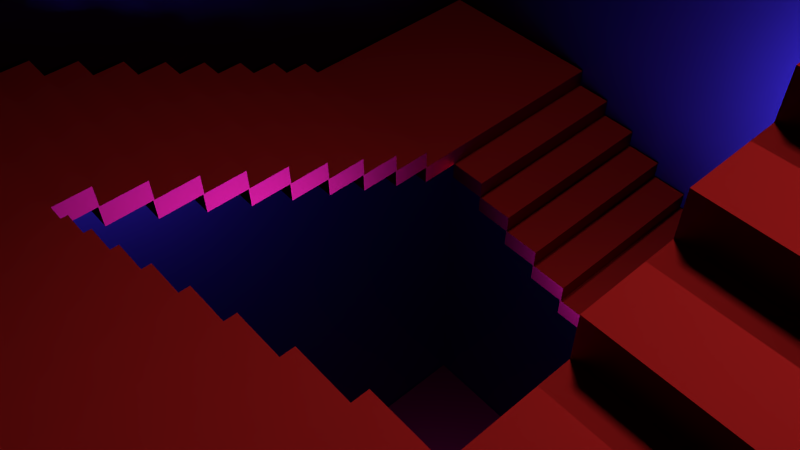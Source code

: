 # Source: stairs.blend  (saved by Blender 2.76.0; exported with 4.5.12 LTS)
import bpy
from mathutils import Matrix  # noqa: F401  (used for matrix-valued properties, if any)

bpy.ops.wm.read_factory_settings(use_empty=True)
scene = bpy.context.scene
scene.name = 'Scene'

# ---- collections
col_collection_1 = bpy.data.collections.new('Collection 1'); scene.collection.children.link(col_collection_1)

# ---- materials (node trees are filled in below, after node groups)
mat_material_002 = bpy.data.materials.new('Material.002')
mat_material_002.alpha_threshold = 0.0
mat_material_002.roughness = 0.5
mat_material_001 = bpy.data.materials.new('Material.001')
mat_material_001.alpha_threshold = 0.0
mat_material_001.roughness = 0.5

# ---- material node trees
mat_material_002.use_nodes = True; mat_material_002.node_tree.nodes.clear()
_N = mat_material_002.node_tree.nodes; _L = mat_material_002.node_tree.links
n0 = _N.new('ShaderNodeOutputMaterial'); n0.name = 'Material Output'; n0.location = (300, 300)
n1 = _N.new('ShaderNodeBsdfAnisotropic'); n1.name = 'Glossy BSDF'; n1.location = (10, 300)
n1.distribution = 'GGX'
n1.inputs[0].default_value = (0.03106, 0.03106, 0.03106, 1.0)
n1.inputs[1].default_value = 0.4472
_L.new(n1.outputs[0], n0.inputs[0])
n0.is_active_output = True
mat_material_001.use_nodes = True; mat_material_001.node_tree.nodes.clear()
_N = mat_material_001.node_tree.nodes; _L = mat_material_001.node_tree.links
n0 = _N.new('ShaderNodeOutputMaterial'); n0.name = 'Material Output'; n0.location = (300, 300)
n1 = _N.new('ShaderNodeBsdfAnisotropic'); n1.name = 'Glossy BSDF'; n1.location = (10, 300)
n1.distribution = 'BECKMANN'
n1.inputs[0].default_value = (0.3844, 0.0122, 0.0122, 1.0)
n1.inputs[1].default_value = 0.5952
_L.new(n1.outputs[0], n0.inputs[0])
n0.is_active_output = True

# ---- world
world_world = bpy.data.worlds.new('World'); scene.world = world_world
world_world.use_nodes = True; world_world.node_tree.nodes.clear()
_N = world_world.node_tree.nodes; _L = world_world.node_tree.links
n0 = _N.new('ShaderNodeOutputWorld'); n0.name = 'World Output'; n0.location = (300, 300)
n1 = _N.new('ShaderNodeBackground'); n1.name = 'Background'; n1.location = (10, 300)
n1.inputs[0].default_value = (0.0007358, 0.0004401, 0.001031, 1.0)
_L.new(n1.outputs[0], n0.inputs[0])
n0.is_active_output = True
world_world.color = (0.05088, 0.05088, 0.05088)
world_world.use_sun_shadow = False
world_world.sun_shadow_jitter_overblur = 0.0
world_world.cycles.sampling_method = 'MANUAL'
world_world.cycles.sample_map_resolution = 256

# ---- cameras
cam_camera = bpy.data.cameras.new('Camera')
cam_camera.clip_end = 100.0
cam_camera.lens = 35.0
cam_camera.sensor_width = 32.0
cam_camera.sensor_height = 18.0
cam_camera.ortho_scale = 7.314
cam_camera.dof.focus_distance = 0.0

# ---- lights
light_spot_001 = bpy.data.lights.new('Spot.001', 'SPOT')
light_spot_001.transmission_factor = 0.0
light_spot_001.energy = 150.0
light_spot_001.shadow_buffer_clip_start = 0.5
light_spot_001.shadow_soft_size = 0.01
light_spot_001.shadow_maximum_resolution = 0.006
light_spot_001.use_absolute_resolution = True
light_spot_001.spot_blend = 0.6194
light_spot_001.cycles.use_multiple_importance_sampling = False
light_spot = bpy.data.lights.new('Spot', 'POINT')
light_spot.color = (0.05884, 0.03141, 1.0)
light_spot.transmission_factor = 0.0
light_spot.energy = 1000.0
light_spot.shadow_buffer_clip_start = 0.5
light_spot.shadow_soft_size = 0.5
light_spot.shadow_maximum_resolution = 0.006
light_spot.use_absolute_resolution = True
light_spot.cycles.use_multiple_importance_sampling = False
light_lamp = bpy.data.lights.new('Lamp', 'AREA')
light_lamp.transmission_factor = 0.0
light_lamp.cutoff_distance = 30.0
light_lamp.energy = 78.54
light_lamp.shadow_buffer_clip_start = 1.001
light_lamp.shadow_soft_size = 1.0
light_lamp.shadow_maximum_resolution = 0.006
light_lamp.use_absolute_resolution = True
light_lamp.size = 1.0
light_lamp.size_y = 1.0
light_lamp.cycles.use_multiple_importance_sampling = False

# ---- meshes
me_cube_001 = bpy.data.meshes.new('Cube.001')
me_cube_001.from_pydata([(-1.0, -1.0, -11.01), (-1.0, -1.0, 8.151), (-1.0, 1.0, -11.01), (-1.0, 1.0, 8.151), (1.0, -1.0, -11.01), (1.0, -1.0, 8.151), (1.0, 1.0, -11.01), (1.0, 1.0, 8.151)], [], [(1, 0, 2, 3), (3, 2, 6, 7), (7, 6, 4, 5), (5, 4, 0, 1), (0, 4, 6, 2), (5, 1, 3, 7)])
me_cube_001.materials.append(mat_material_002)
me_cube_001.use_remesh_preserve_volume = False
me_cube_001.use_remesh_preserve_attributes = False
me_cube_001.use_mirror_vertex_groups = False
me_cube_001.update()
me_stairs = bpy.data.meshes.new('Stairs')
me_stairs.from_pydata([(0.0, 20.5, 0.0), (0.0, 20.0, 10.0), (0.0, 20.5, 10.0), (0.0, 0.0, 0.0), (0.0, 0.0, 10.0), (0.0, 40.5, 10.0), (0.0, 40.0, 20.0), (0.0, 40.5, 20.0), (0.0, 20.0, 20.0), (0.0, 60.5, 20.0), (0.0, 60.0, 30.0), (0.0, 60.5, 30.0), (0.0, 40.0, 30.0), (0.0, 80.5, 30.0), (0.0, 80.0, 40.0), (0.0, 80.5, 40.0), (0.0, 60.0, 40.0), (0.0, 100.5, 40.0), (0.0, 100.0, 50.0), (0.0, 100.5, 50.0), (0.0, 80.0, 50.0), (0.0, 120.5, 50.0), (0.0, 120.0, 60.0), (0.0, 120.5, 60.0), (0.0, 100.0, 60.0), (0.0, 140.5, 60.0), (0.0, 140.0, 70.0), (0.0, 140.5, 70.0), (0.0, 120.0, 70.0), (0.0, 160.5, 70.0), (0.0, 160.0, 80.0), (0.0, 160.5, 80.0), (0.0, 140.0, 80.0), (0.0, 180.5, 80.0), (0.0, 180.0, 90.0), (0.0, 180.5, 90.0), (0.0, 160.0, 90.0), (0.0, 200.5, 90.0), (0.0, 200.0, 100.0), (0.0, 200.5, 100.0), (0.0, 180.0, 100.0), (100.0, 40.5, 10.0), (100.0, 20.5, 10.0), (100.0, 0.0, 10.0), (100.0, 20.0, 10.0), (100.0, 300.0, 110.0), (100.0, 200.5, 100.0), (100.0, 300.0, 100.0), (100.0, 200.0, 110.0), (100.0, 200.0, 100.0), (100.0, 200.5, 90.0), (100.0, 180.5, 90.0), (100.0, 180.0, 100.0), (100.0, 180.0, 90.0), (100.0, 180.5, 80.0), (100.0, 160.5, 80.0), (100.0, 160.0, 90.0), (100.0, 160.0, 80.0), (100.0, 160.5, 70.0), (100.0, 140.5, 70.0), (100.0, 140.0, 80.0), (100.0, 140.0, 70.0), (100.0, 140.5, 60.0), (100.0, 120.5, 60.0), (100.0, 120.0, 70.0), (100.0, 120.0, 60.0), (100.0, 120.5, 50.0), (100.0, 100.5, 50.0), (100.0, 100.0, 60.0), (100.0, 100.0, 50.0), (100.0, 100.5, 40.0), (100.0, 80.5, 40.0), (100.0, 80.0, 50.0), (100.0, 80.0, 40.0), (100.0, 80.5, 30.0), (100.0, 60.5, 30.0), (100.0, 60.0, 40.0), (100.0, 60.0, 30.0), (100.0, 60.5, 20.0), (100.0, 40.5, 20.0), (100.0, 40.0, 30.0), (100.0, 40.0, 20.0), (100.0, 20.0, 20.0), (100.0, 20.5, 0.0), (100.0, 0.0, 0.0), (-20.5, 200.0, 100.0), (2.22e-14, 300.0, 100.0), (-20.5, 300.0, 100.0), (2.22e-14, 300.0, 110.0), (0.0, 200.0, 110.0), (-20.0, 300.0, 110.0), (-20.0, 200.0, 110.0), (-200.5, 200.0, 200.0), (-300.0, 200.0, 210.0), (-300.0, 200.0, 200.0), (-200.0, 200.0, 210.0), (-200.0, 200.0, 200.0), (-200.5, 200.0, 190.0), (-180.5, 200.0, 190.0), (-180.0, 200.0, 200.0), (-180.0, 200.0, 190.0), (-180.5, 200.0, 180.0), (-160.5, 200.0, 180.0), (-160.0, 200.0, 190.0), (-160.0, 200.0, 180.0), (-160.5, 200.0, 170.0), (-140.5, 200.0, 170.0), (-140.0, 200.0, 180.0), (-140.0, 200.0, 170.0), (-140.5, 200.0, 160.0), (-120.5, 200.0, 160.0), (-120.0, 200.0, 170.0), (-120.0, 200.0, 160.0), (-120.5, 200.0, 150.0), (-100.5, 200.0, 150.0), (-100.0, 200.0, 160.0), (-100.0, 200.0, 150.0), (-100.5, 200.0, 140.0), (-80.5, 200.0, 140.0), (-80.0, 200.0, 150.0), (-80.0, 200.0, 140.0), (-80.5, 200.0, 130.0), (-60.5, 200.0, 130.0), (-60.0, 200.0, 140.0), (-60.0, 200.0, 130.0), (-60.5, 200.0, 120.0), (-40.5, 200.0, 120.0), (-40.0, 200.0, 130.0), (-40.0, 200.0, 120.0), (-40.5, 200.0, 110.0), (-20.5, 200.0, 110.0), (-20.0, 200.0, 120.0), (-20.5, 300.0, 110.0), (-40.5, 300.0, 110.0), (-200.5, 300.0, 200.0), (-200.0, 300.0, 210.0), (-200.0, 300.0, 200.0), (-300.0, 300.0, 210.0), (-300.0, 300.0, 200.0), (-180.5, 300.0, 190.0), (-180.0, 300.0, 200.0), (-180.0, 300.0, 190.0), (-200.5, 300.0, 190.0), (-160.5, 300.0, 180.0), (-160.0, 300.0, 190.0), (-160.0, 300.0, 180.0), (-180.5, 300.0, 180.0), (-140.5, 300.0, 170.0), (-140.0, 300.0, 180.0), (-140.0, 300.0, 170.0), (-160.5, 300.0, 170.0), (-120.5, 300.0, 160.0), (-120.0, 300.0, 170.0), (-120.0, 300.0, 160.0), (-140.5, 300.0, 160.0), (-100.5, 300.0, 150.0), (-100.0, 300.0, 160.0), (-100.0, 300.0, 150.0), (-120.5, 300.0, 150.0), (-80.5, 300.0, 140.0), (-80.0, 300.0, 150.0), (-80.0, 300.0, 140.0), (-100.5, 300.0, 140.0), (-60.5, 300.0, 130.0), (-60.0, 300.0, 140.0), (-60.0, 300.0, 130.0), (-80.5, 300.0, 130.0), (-40.5, 300.0, 120.0), (-40.0, 300.0, 130.0), (-40.0, 300.0, 120.0), (-60.5, 300.0, 120.0), (-20.0, 300.0, 120.0), (-200.0, 0.0, 310.0), (-200.0, -0.5, 300.0), (-200.0, 0.0, 300.0), (-200.0, -100.0, 310.0), (-200.0, -100.0, 300.0), (-200.0, 20.0, 300.0), (-200.0, 19.5, 290.0), (-200.0, 20.0, 290.0), (-200.0, -0.5, 290.0), (-200.0, 40.0, 290.0), (-200.0, 39.5, 280.0), (-200.0, 40.0, 280.0), (-200.0, 19.5, 280.0), (-200.0, 60.0, 280.0), (-200.0, 59.5, 270.0), (-200.0, 60.0, 270.0), (-200.0, 39.5, 270.0), (-200.0, 80.0, 270.0), (-200.0, 79.5, 260.0), (-200.0, 80.0, 260.0), (-200.0, 59.5, 260.0), (-200.0, 100.0, 260.0), (-200.0, 99.5, 250.0), (-200.0, 100.0, 250.0), (-200.0, 79.5, 250.0), (-200.0, 120.0, 250.0), (-200.0, 119.5, 240.0), (-200.0, 120.0, 240.0), (-200.0, 99.5, 240.0), (-200.0, 140.0, 240.0), (-200.0, 139.5, 230.0), (-200.0, 140.0, 230.0), (-200.0, 119.5, 230.0), (-200.0, 160.0, 230.0), (-200.0, 159.5, 220.0), (-200.0, 160.0, 220.0), (-200.0, 139.5, 220.0), (-200.0, 180.0, 220.0), (-200.0, 179.5, 210.0), (-200.0, 180.0, 210.0), (-200.0, 159.5, 210.0), (-200.0, 179.5, 200.0), (-300.0, 159.5, 210.0), (-300.0, 179.5, 210.0), (-300.0, 180.0, 210.0), (-300.0, 179.5, 200.0), (-300.0, 180.0, 220.0), (-300.0, 160.0, 220.0), (-300.0, 159.5, 220.0), (-300.0, 160.0, 230.0), (-300.0, 140.0, 230.0), (-300.0, 139.5, 220.0), (-300.0, 139.5, 230.0), (-300.0, 140.0, 240.0), (-300.0, 120.0, 240.0), (-300.0, 119.5, 230.0), (-300.0, 119.5, 240.0), (-300.0, 120.0, 250.0), (-300.0, 100.0, 250.0), (-300.0, 99.5, 240.0), (-300.0, 99.5, 250.0), (-300.0, 100.0, 260.0), (-300.0, 80.0, 260.0), (-300.0, 79.5, 250.0), (-300.0, 79.5, 260.0), (-300.0, 80.0, 270.0), (-300.0, 60.0, 270.0), (-300.0, 59.5, 260.0), (-300.0, 59.5, 270.0), (-300.0, 60.0, 280.0), (-300.0, 40.0, 280.0), (-300.0, 39.5, 270.0), (-300.0, 39.5, 280.0), (-300.0, 40.0, 290.0), (-300.0, 20.0, 290.0), (-300.0, 19.5, 280.0), (-300.0, 19.5, 290.0), (-300.0, 20.0, 300.0), (-300.0, 1.225e-14, 300.0), (-300.0, -0.5, 290.0), (-300.0, -0.5, 300.0), (-300.0, 1.225e-14, 310.0), (-300.0, -100.0, 310.0), (-300.0, -100.0, 300.0), (0.5, -4.452e-14, 400.0), (100.0, -6.661e-14, 410.0), (100.0, -6.661e-14, 400.0), (0.0, -4.441e-14, 410.0), (0.0, -4.441e-14, 400.0), (0.5, -4.452e-14, 390.0), (-19.5, -4.008e-14, 390.0), (-20.0, -3.997e-14, 400.0), (-20.0, -3.997e-14, 390.0), (-19.5, -4.008e-14, 380.0), (-39.5, -3.564e-14, 380.0), (-40.0, -3.553e-14, 390.0), (-40.0, -3.553e-14, 380.0), (-39.5, -3.564e-14, 370.0), (-59.5, -3.12e-14, 370.0), (-60.0, -3.109e-14, 380.0), (-60.0, -3.109e-14, 370.0), (-59.5, -3.12e-14, 360.0), (-79.5, -2.676e-14, 360.0), (-80.0, -2.665e-14, 370.0), (-80.0, -2.665e-14, 360.0), (-79.5, -2.676e-14, 350.0), (-99.5, -2.232e-14, 350.0), (-100.0, -2.22e-14, 360.0), (-100.0, -2.22e-14, 350.0), (-99.5, -2.232e-14, 340.0), (-119.5, -1.787e-14, 340.0), (-120.0, -1.776e-14, 350.0), (-120.0, -1.776e-14, 340.0), (-119.5, -1.787e-14, 330.0), (-139.5, -1.343e-14, 330.0), (-140.0, -1.332e-14, 340.0), (-140.0, -1.332e-14, 330.0), (-139.5, -1.343e-14, 320.0), (-159.5, -8.993e-15, 320.0), (-160.0, -8.882e-15, 330.0), (-160.0, -8.882e-15, 320.0), (-159.5, -8.993e-15, 310.0), (-179.5, -4.552e-15, 310.0), (-180.0, -4.441e-15, 320.0), (-180.0, -4.441e-15, 310.0), (-179.5, -4.552e-15, 300.0), (-179.5, -100.0, 310.0), (-159.5, -100.0, 310.0), (-180.0, -100.0, 310.0), (0.5, -100.0, 400.0), (-2.22e-14, -100.0, 410.0), (-2.22e-14, -100.0, 400.0), (100.0, -100.0, 410.0), (100.0, -100.0, 400.0), (-19.5, -100.0, 390.0), (-20.0, -100.0, 400.0), (-20.0, -100.0, 390.0), (0.5, -100.0, 390.0), (-39.5, -100.0, 380.0), (-40.0, -100.0, 390.0), (-40.0, -100.0, 380.0), (-19.5, -100.0, 380.0), (-59.5, -100.0, 370.0), (-60.0, -100.0, 380.0), (-60.0, -100.0, 370.0), (-39.5, -100.0, 370.0), (-79.5, -100.0, 360.0), (-80.0, -100.0, 370.0), (-80.0, -100.0, 360.0), (-59.5, -100.0, 360.0), (-99.5, -100.0, 350.0), (-100.0, -100.0, 360.0), (-100.0, -100.0, 350.0), (-79.5, -100.0, 350.0), (-119.5, -100.0, 340.0), (-120.0, -100.0, 350.0), (-120.0, -100.0, 340.0), (-99.5, -100.0, 340.0), (-139.5, -100.0, 330.0), (-140.0, -100.0, 340.0), (-140.0, -100.0, 330.0), (-119.5, -100.0, 330.0), (-159.5, -100.0, 320.0), (-160.0, -100.0, 330.0), (-160.0, -100.0, 320.0), (-139.5, -100.0, 320.0), (-180.0, -100.0, 320.0), (-179.5, -100.0, 300.0), (0.0, 20.5, 400.0), (0.0, 20.0, 410.0), (0.0, 20.5, 410.0), (0.0, 0.0, 400.0), (0.0, 0.0, 410.0), (0.0, 40.5, 410.0), (0.0, 40.0, 420.0), (0.0, 40.5, 420.0), (0.0, 20.0, 420.0), (0.0, 60.5, 420.0), (0.0, 60.0, 430.0), (0.0, 60.5, 430.0), (0.0, 40.0, 430.0), (0.0, 80.5, 430.0), (0.0, 80.0, 440.0), (0.0, 80.5, 440.0), (0.0, 60.0, 440.0), (0.0, 100.5, 440.0), (0.0, 100.0, 450.0), (0.0, 100.5, 450.0), (0.0, 80.0, 450.0), (0.0, 120.5, 450.0), (0.0, 120.0, 460.0), (0.0, 120.5, 460.0), (0.0, 100.0, 460.0), (0.0, 140.5, 460.0), (0.0, 140.0, 470.0), (0.0, 140.5, 470.0), (0.0, 120.0, 470.0), (0.0, 160.5, 470.0), (0.0, 160.0, 480.0), (0.0, 160.5, 480.0), (0.0, 140.0, 480.0), (0.0, 180.5, 480.0), (0.0, 180.0, 490.0), (0.0, 180.5, 490.0), (0.0, 160.0, 490.0), (0.0, 200.5, 490.0), (0.0, 200.0, 500.0), (0.0, 200.5, 500.0), (0.0, 180.0, 500.0), (100.0, 40.5, 410.0), (100.0, 20.5, 410.0), (100.0, 0.0, 410.0), (100.0, 20.0, 410.0), (100.0, 300.0, 510.0), (100.0, 200.5, 500.0), (100.0, 300.0, 500.0), (100.0, 200.0, 510.0), (100.0, 200.0, 500.0), (100.0, 200.5, 490.0), (100.0, 180.5, 490.0), (100.0, 180.0, 500.0), (100.0, 180.0, 490.0), (100.0, 180.5, 480.0), (100.0, 160.5, 480.0), (100.0, 160.0, 490.0), (100.0, 160.0, 480.0), (100.0, 160.5, 470.0), (100.0, 140.5, 470.0), (100.0, 140.0, 480.0), (100.0, 140.0, 470.0), (100.0, 140.5, 460.0), (100.0, 120.5, 460.0), (100.0, 120.0, 470.0), (100.0, 120.0, 460.0), (100.0, 120.5, 450.0), (100.0, 100.5, 450.0), (100.0, 100.0, 460.0), (100.0, 100.0, 450.0), (100.0, 100.5, 440.0), (100.0, 80.5, 440.0), (100.0, 80.0, 450.0), (100.0, 80.0, 440.0), (100.0, 80.5, 430.0), (100.0, 60.5, 430.0), (100.0, 60.0, 440.0), (100.0, 60.0, 430.0), (100.0, 60.5, 420.0), (100.0, 40.5, 420.0), (100.0, 40.0, 430.0), (100.0, 40.0, 420.0), (100.0, 20.0, 420.0), (100.0, 20.5, 400.0), (100.0, 0.0, 400.0), (-20.5, 200.0, 500.0), (2.22e-14, 300.0, 500.0), (-20.5, 300.0, 500.0), (2.22e-14, 300.0, 510.0), (0.0, 200.0, 510.0), (-20.0, 300.0, 510.0), (-20.0, 200.0, 510.0), (-200.5, 200.0, 600.0), (-300.0, 200.0, 610.0), (-300.0, 200.0, 600.0), (-200.0, 200.0, 610.0), (-200.0, 200.0, 600.0), (-200.5, 200.0, 590.0), (-180.5, 200.0, 590.0), (-180.0, 200.0, 600.0), (-180.0, 200.0, 590.0), (-180.5, 200.0, 580.0), (-160.5, 200.0, 580.0), (-160.0, 200.0, 590.0), (-160.0, 200.0, 580.0), (-160.5, 200.0, 570.0), (-140.5, 200.0, 570.0), (-140.0, 200.0, 580.0), (-140.0, 200.0, 570.0), (-140.5, 200.0, 560.0), (-120.5, 200.0, 560.0), (-120.0, 200.0, 570.0), (-120.0, 200.0, 560.0), (-120.5, 200.0, 550.0), (-100.5, 200.0, 550.0), (-100.0, 200.0, 560.0), (-100.0, 200.0, 550.0), (-100.5, 200.0, 540.0), (-80.5, 200.0, 540.0), (-80.0, 200.0, 550.0), (-80.0, 200.0, 540.0), (-80.5, 200.0, 530.0), (-60.5, 200.0, 530.0), (-60.0, 200.0, 540.0), (-60.0, 200.0, 530.0), (-60.5, 200.0, 520.0), (-40.5, 200.0, 520.0), (-40.0, 200.0, 530.0), (-40.0, 200.0, 520.0), (-40.5, 200.0, 510.0), (-20.5, 200.0, 510.0), (-20.0, 200.0, 520.0), (-20.5, 300.0, 510.0), (-40.5, 300.0, 510.0), (-200.5, 300.0, 600.0), (-200.0, 300.0, 610.0), (-200.0, 300.0, 600.0), (-300.0, 300.0, 610.0), (-300.0, 300.0, 600.0), (-180.5, 300.0, 590.0), (-180.0, 300.0, 600.0), (-180.0, 300.0, 590.0), (-200.5, 300.0, 590.0), (-160.5, 300.0, 580.0), (-160.0, 300.0, 590.0), (-160.0, 300.0, 580.0), (-180.5, 300.0, 580.0), (-140.5, 300.0, 570.0), (-140.0, 300.0, 580.0), (-140.0, 300.0, 570.0), (-160.5, 300.0, 570.0), (-120.5, 300.0, 560.0), (-120.0, 300.0, 570.0), (-120.0, 300.0, 560.0), (-140.5, 300.0, 560.0), (-100.5, 300.0, 550.0), (-100.0, 300.0, 560.0), (-100.0, 300.0, 550.0), (-120.5, 300.0, 550.0), (-80.5, 300.0, 540.0), (-80.0, 300.0, 550.0), (-80.0, 300.0, 540.0), (-100.5, 300.0, 540.0), (-60.5, 300.0, 530.0), (-60.0, 300.0, 540.0), (-60.0, 300.0, 530.0), (-80.5, 300.0, 530.0), (-40.5, 300.0, 520.0), (-40.0, 300.0, 530.0), (-40.0, 300.0, 520.0), (-60.5, 300.0, 520.0), (-20.0, 300.0, 520.0), (-200.0, 0.0, 710.0), (-200.0, -0.5, 700.0), (-200.0, 0.0, 700.0), (-200.0, -100.0, 710.0), (-200.0, -100.0, 700.0), (-200.0, 20.0, 700.0), (-200.0, 19.5, 690.0), (-200.0, 20.0, 690.0), (-200.0, -0.5, 690.0), (-200.0, 40.0, 690.0), (-200.0, 39.5, 680.0), (-200.0, 40.0, 680.0), (-200.0, 19.5, 680.0), (-200.0, 60.0, 680.0), (-200.0, 59.5, 670.0), (-200.0, 60.0, 670.0), (-200.0, 39.5, 670.0), (-200.0, 80.0, 670.0), (-200.0, 79.5, 660.0), (-200.0, 80.0, 660.0), (-200.0, 59.5, 660.0), (-200.0, 100.0, 660.0), (-200.0, 99.5, 650.0), (-200.0, 100.0, 650.0), (-200.0, 79.5, 650.0), (-200.0, 120.0, 650.0), (-200.0, 119.5, 640.0), (-200.0, 120.0, 640.0), (-200.0, 99.5, 640.0), (-200.0, 140.0, 640.0), (-200.0, 139.5, 630.0), (-200.0, 140.0, 630.0), (-200.0, 119.5, 630.0), (-200.0, 160.0, 630.0), (-200.0, 159.5, 620.0), (-200.0, 160.0, 620.0), (-200.0, 139.5, 620.0), (-200.0, 180.0, 620.0), (-200.0, 179.5, 610.0), (-200.0, 180.0, 610.0), (-200.0, 159.5, 610.0), (-200.0, 179.5, 600.0), (-300.0, 159.5, 610.0), (-300.0, 179.5, 610.0), (-300.0, 180.0, 610.0), (-300.0, 179.5, 600.0), (-300.0, 180.0, 620.0), (-300.0, 160.0, 620.0), (-300.0, 159.5, 620.0), (-300.0, 160.0, 630.0), (-300.0, 140.0, 630.0), (-300.0, 139.5, 620.0), (-300.0, 139.5, 630.0), (-300.0, 140.0, 640.0), (-300.0, 120.0, 640.0), (-300.0, 119.5, 630.0), (-300.0, 119.5, 640.0), (-300.0, 120.0, 650.0), (-300.0, 100.0, 650.0), (-300.0, 99.5, 640.0), (-300.0, 99.5, 650.0), (-300.0, 100.0, 660.0), (-300.0, 80.0, 660.0), (-300.0, 79.5, 650.0), (-300.0, 79.5, 660.0), (-300.0, 80.0, 670.0), (-300.0, 60.0, 670.0), (-300.0, 59.5, 660.0), (-300.0, 59.5, 670.0), (-300.0, 60.0, 680.0), (-300.0, 40.0, 680.0), (-300.0, 39.5, 670.0), (-300.0, 39.5, 680.0), (-300.0, 40.0, 690.0), (-300.0, 20.0, 690.0), (-300.0, 19.5, 680.0), (-300.0, 19.5, 690.0), (-300.0, 20.0, 700.0), (-300.0, 1.225e-14, 700.0), (-300.0, -0.5, 690.0), (-300.0, -0.5, 700.0), (-300.0, 1.225e-14, 710.0), (-300.0, -100.0, 710.0), (-300.0, -100.0, 700.0), (0.5, -4.452e-14, 800.0), (100.0, -6.661e-14, 810.0), (100.0, -6.661e-14, 800.0), (0.0, -4.441e-14, 810.0), (0.0, -4.441e-14, 800.0), (0.5, -4.452e-14, 790.0), (-19.5, -4.008e-14, 790.0), (-20.0, -3.997e-14, 800.0), (-20.0, -3.997e-14, 790.0), (-19.5, -4.008e-14, 780.0), (-39.5, -3.564e-14, 780.0), (-40.0, -3.553e-14, 790.0), (-40.0, -3.553e-14, 780.0), (-39.5, -3.564e-14, 770.0), (-59.5, -3.12e-14, 770.0), (-60.0, -3.109e-14, 780.0), (-60.0, -3.109e-14, 770.0), (-59.5, -3.12e-14, 760.0), (-79.5, -2.676e-14, 760.0), (-80.0, -2.665e-14, 770.0), (-80.0, -2.665e-14, 760.0), (-79.5, -2.676e-14, 750.0), (-99.5, -2.232e-14, 750.0), (-100.0, -2.22e-14, 760.0), (-100.0, -2.22e-14, 750.0), (-99.5, -2.232e-14, 740.0), (-119.5, -1.787e-14, 740.0), (-120.0, -1.776e-14, 750.0), (-120.0, -1.776e-14, 740.0), (-119.5, -1.787e-14, 730.0), (-139.5, -1.343e-14, 730.0), (-140.0, -1.332e-14, 740.0), (-140.0, -1.332e-14, 730.0), (-139.5, -1.343e-14, 720.0), (-159.5, -8.993e-15, 720.0), (-160.0, -8.882e-15, 730.0), (-160.0, -8.882e-15, 720.0), (-159.5, -8.993e-15, 710.0), (-179.5, -4.552e-15, 710.0), (-180.0, -4.441e-15, 720.0), (-180.0, -4.441e-15, 710.0), (-179.5, -4.552e-15, 700.0), (-179.5, -100.0, 710.0), (-159.5, -100.0, 710.0), (-180.0, -100.0, 710.0), (0.5, -100.0, 800.0), (-2.22e-14, -100.0, 810.0), (-2.22e-14, -100.0, 800.0), (100.0, -100.0, 810.0), (100.0, -100.0, 800.0), (-19.5, -100.0, 790.0), (-20.0, -100.0, 800.0), (-20.0, -100.0, 790.0), (0.5, -100.0, 790.0), (-39.5, -100.0, 780.0), (-40.0, -100.0, 790.0), (-40.0, -100.0, 780.0), (-19.5, -100.0, 780.0), (-59.5, -100.0, 770.0), (-60.0, -100.0, 780.0), (-60.0, -100.0, 770.0), (-39.5, -100.0, 770.0), (-79.5, -100.0, 760.0), (-80.0, -100.0, 770.0), (-80.0, -100.0, 760.0), (-59.5, -100.0, 760.0), (-99.5, -100.0, 750.0), (-100.0, -100.0, 760.0), (-100.0, -100.0, 750.0), (-79.5, -100.0, 750.0), (-119.5, -100.0, 740.0), (-120.0, -100.0, 750.0), (-120.0, -100.0, 740.0), (-99.5, -100.0, 740.0), (-139.5, -100.0, 730.0), (-140.0, -100.0, 740.0), (-140.0, -100.0, 730.0), (-119.5, -100.0, 730.0), (-159.5, -100.0, 720.0), (-160.0, -100.0, 730.0), (-160.0, -100.0, 720.0), (-139.5, -100.0, 720.0), (-180.0, -100.0, 720.0), (-179.5, -100.0, 700.0), (0.0, 20.5, 800.0), (0.0, 20.0, 810.0), (0.0, 20.5, 810.0), (0.0, 0.0, 800.0), (0.0, 0.0, 810.0), (0.0, 40.5, 810.0), (0.0, 40.0, 820.0), (0.0, 40.5, 820.0), (0.0, 20.0, 820.0), (0.0, 60.5, 820.0), (0.0, 60.0, 830.0), (0.0, 60.5, 830.0), (0.0, 40.0, 830.0), (0.0, 80.5, 830.0), (0.0, 80.0, 840.0), (0.0, 80.5, 840.0), (0.0, 60.0, 840.0), (0.0, 100.5, 840.0), (0.0, 100.0, 850.0), (0.0, 100.5, 850.0), (0.0, 80.0, 850.0), (0.0, 120.5, 850.0), (0.0, 120.0, 860.0), (0.0, 120.5, 860.0), (0.0, 100.0, 860.0), (0.0, 140.5, 860.0), (0.0, 140.0, 870.0), (0.0, 140.5, 870.0), (0.0, 120.0, 870.0), (0.0, 160.5, 870.0), (0.0, 160.0, 880.0), (0.0, 160.5, 880.0), (0.0, 140.0, 880.0), (0.0, 180.5, 880.0), (0.0, 180.0, 890.0), (0.0, 180.5, 890.0), (0.0, 160.0, 890.0), (0.0, 200.5, 890.0), (0.0, 200.0, 900.0), (0.0, 200.5, 900.0), (0.0, 180.0, 900.0), (100.0, 40.5, 810.0), (100.0, 20.5, 810.0), (100.0, 0.0, 810.0), (100.0, 20.0, 810.0), (100.0, 300.0, 910.0), (100.0, 200.5, 900.0), (100.0, 300.0, 900.0), (100.0, 200.0, 910.0), (100.0, 200.0, 900.0), (100.0, 200.5, 890.0), (100.0, 180.5, 890.0), (100.0, 180.0, 900.0), (100.0, 180.0, 890.0), (100.0, 180.5, 880.0), (100.0, 160.5, 880.0), (100.0, 160.0, 890.0), (100.0, 160.0, 880.0), (100.0, 160.5, 870.0), (100.0, 140.5, 870.0), (100.0, 140.0, 880.0), (100.0, 140.0, 870.0), (100.0, 140.5, 860.0), (100.0, 120.5, 860.0), (100.0, 120.0, 870.0), (100.0, 120.0, 860.0), (100.0, 120.5, 850.0), (100.0, 100.5, 850.0), (100.0, 100.0, 860.0), (100.0, 100.0, 850.0), (100.0, 100.5, 840.0), (100.0, 80.5, 840.0), (100.0, 80.0, 850.0), (100.0, 80.0, 840.0), (100.0, 80.5, 830.0), (100.0, 60.5, 830.0), (100.0, 60.0, 840.0), (100.0, 60.0, 830.0), (100.0, 60.5, 820.0), (100.0, 40.5, 820.0), (100.0, 40.0, 830.0), (100.0, 40.0, 820.0), (100.0, 20.0, 820.0), (100.0, 20.5, 800.0), (100.0, 0.0, 800.0), (-20.5, 200.0, 900.0), (2.22e-14, 300.0, 900.0), (-20.5, 300.0, 900.0), (2.22e-14, 300.0, 910.0), (0.0, 200.0, 910.0), (-20.0, 300.0, 910.0), (-20.0, 200.0, 910.0), (-200.5, 200.0, 1000.0), (-300.0, 200.0, 1010.0), (-300.0, 200.0, 1000.0), (-200.0, 200.0, 1010.0), (-200.0, 200.0, 1000.0), (-200.5, 200.0, 990.0), (-180.5, 200.0, 990.0), (-180.0, 200.0, 1000.0), (-180.0, 200.0, 990.0), (-180.5, 200.0, 980.0), (-160.5, 200.0, 980.0), (-160.0, 200.0, 990.0), (-160.0, 200.0, 980.0), (-160.5, 200.0, 970.0), (-140.5, 200.0, 970.0), (-140.0, 200.0, 980.0), (-140.0, 200.0, 970.0), (-140.5, 200.0, 960.0), (-120.5, 200.0, 960.0), (-120.0, 200.0, 970.0), (-120.0, 200.0, 960.0), (-120.5, 200.0, 950.0), (-100.5, 200.0, 950.0), (-100.0, 200.0, 960.0), (-100.0, 200.0, 950.0), (-100.5, 200.0, 940.0), (-80.5, 200.0, 940.0), (-80.0, 200.0, 950.0), (-80.0, 200.0, 940.0), (-80.5, 200.0, 930.0), (-60.5, 200.0, 930.0), (-60.0, 200.0, 940.0), (-60.0, 200.0, 930.0), (-60.5, 200.0, 920.0), (-40.5, 200.0, 920.0), (-40.0, 200.0, 930.0), (-40.0, 200.0, 920.0), (-40.5, 200.0, 910.0), (-20.5, 200.0, 910.0), (-20.0, 200.0, 920.0), (-20.5, 300.0, 910.0), (-40.5, 300.0, 910.0), (-200.5, 300.0, 1000.0), (-200.0, 300.0, 1010.0), (-200.0, 300.0, 1000.0), (-300.0, 300.0, 1010.0), (-300.0, 300.0, 1000.0), (-180.5, 300.0, 990.0), (-180.0, 300.0, 1000.0), (-180.0, 300.0, 990.0), (-200.5, 300.0, 990.0), (-160.5, 300.0, 980.0), (-160.0, 300.0, 990.0), (-160.0, 300.0, 980.0), (-180.5, 300.0, 980.0), (-140.5, 300.0, 970.0), (-140.0, 300.0, 980.0), (-140.0, 300.0, 970.0), (-160.5, 300.0, 970.0), (-120.5, 300.0, 960.0), (-120.0, 300.0, 970.0), (-120.0, 300.0, 960.0), (-140.5, 300.0, 960.0), (-100.5, 300.0, 950.0), (-100.0, 300.0, 960.0), (-100.0, 300.0, 950.0), (-120.5, 300.0, 950.0), (-80.5, 300.0, 940.0), (-80.0, 300.0, 950.0), (-80.0, 300.0, 940.0), (-100.5, 300.0, 940.0), (-60.5, 300.0, 930.0), (-60.0, 300.0, 940.0), (-60.0, 300.0, 930.0), (-80.5, 300.0, 930.0), (-40.5, 300.0, 920.0), (-40.0, 300.0, 930.0), (-40.0, 300.0, 920.0), (-60.5, 300.0, 920.0), (-20.0, 300.0, 920.0)], [], [(0, 1, 2), (3, 1, 0), (1, 3, 4), (5, 6, 7), (2, 6, 5), (8, 2, 1), (2, 8, 6), (9, 10, 11), (7, 10, 9), (12, 7, 6), (7, 12, 10), (13, 14, 15), (11, 14, 13), (16, 11, 10), (11, 16, 14), (17, 18, 19), (15, 18, 17), (20, 15, 14), (15, 20, 18), (21, 22, 23), (19, 22, 21), (24, 19, 18), (19, 24, 22), (25, 26, 27), (23, 26, 25), (28, 23, 22), (23, 28, 26), (29, 30, 31), (27, 30, 29), (32, 27, 26), (27, 32, 30), (33, 34, 35), (31, 34, 33), (36, 31, 30), (31, 36, 34), (37, 38, 39), (35, 38, 37), (40, 35, 34), (35, 40, 38), (2, 41, 42), (41, 2, 5), (1, 43, 44), (43, 1, 4), (45, 46, 47), (48, 46, 45), (49, 46, 48), (46, 49, 50), (49, 51, 50), (52, 51, 49), (53, 51, 52), (51, 53, 54), (53, 55, 54), (56, 55, 53), (57, 55, 56), (55, 57, 58), (57, 59, 58), (60, 59, 57), (61, 59, 60), (59, 61, 62), (61, 63, 62), (64, 63, 61), (65, 63, 64), (63, 65, 66), (65, 67, 66), (68, 67, 65), (69, 67, 68), (67, 69, 70), (69, 71, 70), (72, 71, 69), (73, 71, 72), (71, 73, 74), (73, 75, 74), (76, 75, 73), (77, 75, 76), (75, 77, 78), (77, 79, 78), (80, 79, 77), (81, 79, 80), (79, 81, 41), (81, 42, 41), (82, 42, 81), (44, 42, 82), (42, 44, 83), (84, 44, 43), (44, 84, 83), (3, 83, 84), (83, 3, 0), (3, 43, 4), (43, 3, 84), (83, 2, 42), (2, 83, 0), (7, 78, 79), (78, 7, 9), (6, 82, 81), (82, 6, 8), (1, 82, 8), (82, 1, 44), (41, 7, 79), (7, 41, 5), (11, 74, 75), (74, 11, 13), (10, 80, 77), (80, 10, 12), (6, 80, 12), (80, 6, 81), (78, 11, 75), (11, 78, 9), (15, 70, 71), (70, 15, 17), (14, 76, 73), (76, 14, 16), (74, 15, 71), (15, 74, 13), (10, 76, 16), (76, 10, 77), (19, 66, 67), (66, 19, 21), (18, 72, 69), (72, 18, 20), (70, 19, 67), (19, 70, 17), (14, 72, 20), (72, 14, 73), (23, 62, 63), (62, 23, 25), (22, 68, 65), (68, 22, 24), (66, 23, 63), (23, 66, 21), (18, 68, 24), (68, 18, 69), (27, 58, 59), (58, 27, 29), (26, 64, 61), (64, 26, 28), (62, 27, 59), (27, 62, 25), (22, 64, 28), (64, 22, 65), (31, 54, 55), (54, 31, 33), (30, 60, 57), (60, 30, 32), (58, 31, 55), (31, 58, 29), (26, 60, 32), (60, 26, 61), (35, 50, 51), (50, 35, 37), (34, 56, 53), (56, 34, 36), (54, 35, 51), (35, 54, 33), (30, 56, 36), (56, 30, 57), (38, 85, 39), (46, 86, 47), (39, 86, 46), (87, 39, 85), (39, 87, 86), (38, 52, 49), (52, 38, 40), (34, 52, 40), (52, 34, 53), (50, 39, 46), (39, 50, 37), (88, 48, 45), (88, 89, 48), (90, 89, 88), (89, 90, 91), (38, 48, 89), (48, 38, 49), (47, 88, 45), (88, 47, 86), (92, 93, 94), (93, 92, 95), (92, 96, 95), (97, 96, 92), (96, 97, 98), (96, 98, 99), (98, 100, 99), (101, 100, 98), (100, 101, 102), (100, 102, 103), (102, 104, 103), (105, 104, 102), (104, 105, 106), (104, 106, 107), (106, 108, 107), (109, 108, 106), (108, 109, 110), (108, 110, 111), (110, 112, 111), (113, 112, 110), (112, 113, 114), (112, 114, 115), (114, 116, 115), (117, 116, 114), (116, 117, 118), (116, 118, 119), (118, 120, 119), (121, 120, 118), (120, 121, 122), (120, 122, 123), (122, 124, 123), (125, 124, 122), (124, 125, 126), (124, 126, 127), (126, 128, 127), (129, 128, 126), (128, 129, 130), (128, 130, 131), (130, 91, 131), (85, 91, 130), (38, 91, 85), (91, 38, 89), (129, 132, 130), (132, 129, 133), (134, 135, 136), (135, 134, 137), (137, 134, 138), (139, 136, 140), (139, 140, 141), (142, 136, 139), (136, 142, 134), (143, 141, 144), (143, 144, 145), (146, 141, 143), (141, 146, 139), (147, 145, 148), (147, 148, 149), (150, 145, 147), (145, 150, 143), (151, 149, 152), (151, 152, 153), (154, 149, 151), (149, 154, 147), (155, 153, 156), (155, 156, 157), (158, 153, 155), (153, 158, 151), (159, 157, 160), (159, 160, 161), (162, 157, 159), (157, 162, 155), (163, 161, 164), (163, 164, 165), (166, 161, 163), (161, 166, 159), (167, 165, 168), (167, 168, 169), (170, 165, 167), (165, 170, 163), (132, 169, 171), (132, 171, 90), (133, 169, 132), (169, 133, 167), (86, 90, 88), (87, 90, 86), (90, 87, 132), (85, 132, 87), (132, 85, 130), (125, 167, 126), (167, 125, 170), (169, 131, 171), (131, 169, 128), (131, 90, 171), (90, 131, 91), (129, 167, 133), (167, 129, 126), (121, 163, 122), (163, 121, 166), (165, 127, 168), (127, 165, 124), (127, 169, 168), (169, 127, 128), (125, 163, 170), (163, 125, 122), (117, 159, 118), (159, 117, 162), (161, 123, 164), (123, 161, 120), (121, 159, 166), (159, 121, 118), (123, 165, 164), (165, 123, 124), (113, 155, 114), (155, 113, 158), (157, 119, 160), (119, 157, 116), (117, 155, 162), (155, 117, 114), (119, 161, 160), (161, 119, 120), (109, 151, 110), (151, 109, 154), (153, 115, 156), (115, 153, 112), (113, 151, 158), (151, 113, 110), (115, 157, 156), (157, 115, 116), (105, 147, 106), (147, 105, 150), (149, 111, 152), (111, 149, 108), (109, 147, 154), (147, 109, 106), (111, 153, 152), (153, 111, 112), (101, 143, 102), (143, 101, 146), (145, 107, 148), (107, 145, 104), (105, 143, 150), (143, 105, 102), (107, 149, 148), (149, 107, 108), (97, 139, 98), (139, 97, 142), (141, 103, 144), (103, 141, 100), (101, 139, 146), (139, 101, 98), (103, 145, 144), (145, 103, 104), (94, 134, 92), (134, 94, 138), (136, 99, 140), (99, 136, 96), (99, 141, 140), (141, 99, 100), (97, 134, 142), (134, 97, 92), (137, 95, 135), (95, 137, 93), (95, 136, 135), (136, 95, 96), (94, 137, 138), (137, 94, 93), (172, 173, 174), (175, 173, 172), (173, 175, 176), (177, 178, 179), (174, 178, 177), (180, 174, 173), (174, 180, 178), (181, 182, 183), (179, 182, 181), (184, 179, 178), (179, 184, 182), (185, 186, 187), (183, 186, 185), (188, 183, 182), (183, 188, 186), (189, 190, 191), (187, 190, 189), (192, 187, 186), (187, 192, 190), (193, 194, 195), (191, 194, 193), (196, 191, 190), (191, 196, 194), (197, 198, 199), (195, 198, 197), (200, 195, 194), (195, 200, 198), (201, 202, 203), (199, 202, 201), (204, 199, 198), (199, 204, 202), (205, 206, 207), (203, 206, 205), (208, 203, 202), (203, 208, 206), (209, 210, 211), (207, 210, 209), (212, 207, 206), (207, 212, 210), (211, 96, 95), (213, 211, 210), (211, 213, 96), (214, 210, 212), (210, 214, 215), (93, 211, 95), (211, 93, 216), (94, 216, 93), (217, 216, 94), (215, 216, 217), (216, 215, 218), (215, 219, 218), (214, 219, 215), (220, 219, 214), (219, 220, 221), (220, 222, 221), (223, 222, 220), (224, 222, 223), (222, 224, 225), (224, 226, 225), (227, 226, 224), (228, 226, 227), (226, 228, 229), (228, 230, 229), (231, 230, 228), (232, 230, 231), (230, 232, 233), (232, 234, 233), (235, 234, 232), (236, 234, 235), (234, 236, 237), (236, 238, 237), (239, 238, 236), (240, 238, 239), (238, 240, 241), (240, 242, 241), (243, 242, 240), (244, 242, 243), (242, 244, 245), (244, 246, 245), (247, 246, 244), (248, 246, 247), (246, 248, 249), (248, 250, 249), (251, 250, 248), (252, 250, 251), (250, 252, 253), (254, 252, 255), (252, 254, 253), (217, 96, 213), (96, 217, 94), (96, 93, 95), (93, 96, 94), (217, 210, 215), (210, 217, 213), (223, 206, 208), (206, 223, 220), (218, 207, 209), (207, 218, 219), (211, 218, 209), (218, 211, 216), (214, 206, 220), (206, 214, 212), (227, 202, 204), (202, 227, 224), (221, 203, 205), (203, 221, 222), (207, 221, 205), (221, 207, 219), (223, 202, 224), (202, 223, 208), (231, 198, 200), (198, 231, 228), (225, 199, 201), (199, 225, 226), (227, 198, 228), (198, 227, 204), (203, 225, 201), (225, 203, 222), (235, 194, 196), (194, 235, 232), (229, 195, 197), (195, 229, 230), (231, 194, 232), (194, 231, 200), (199, 229, 197), (229, 199, 226), (239, 190, 192), (190, 239, 236), (233, 191, 193), (191, 233, 234), (235, 190, 236), (190, 235, 196), (195, 233, 193), (233, 195, 230), (243, 186, 188), (186, 243, 240), (237, 187, 189), (187, 237, 238), (239, 186, 240), (186, 239, 192), (191, 237, 189), (237, 191, 234), (247, 182, 184), (182, 247, 244), (241, 183, 185), (183, 241, 242), (243, 182, 244), (182, 243, 188), (187, 241, 185), (241, 187, 238), (251, 178, 180), (178, 251, 248), (245, 179, 181), (179, 245, 246), (247, 178, 248), (178, 247, 184), (183, 245, 181), (245, 183, 242), (255, 173, 176), (173, 255, 252), (249, 174, 177), (174, 249, 250), (179, 249, 177), (249, 179, 246), (251, 173, 252), (173, 251, 180), (253, 175, 172), (175, 253, 254), (174, 253, 172), (253, 174, 250), (255, 175, 254), (175, 255, 176), (256, 257, 258), (257, 256, 259), (256, 260, 259), (261, 260, 256), (260, 261, 262), (260, 262, 263), (262, 264, 263), (265, 264, 262), (264, 265, 266), (264, 266, 267), (266, 268, 267), (269, 268, 266), (268, 269, 270), (268, 270, 271), (270, 272, 271), (273, 272, 270), (272, 273, 274), (272, 274, 275), (274, 276, 275), (277, 276, 274), (276, 277, 278), (276, 278, 279), (278, 280, 279), (281, 280, 278), (280, 281, 282), (280, 282, 283), (282, 284, 283), (285, 284, 282), (284, 285, 286), (284, 286, 287), (286, 288, 287), (289, 288, 286), (288, 289, 290), (288, 290, 291), (290, 292, 291), (293, 292, 290), (292, 293, 294), (292, 294, 295), (294, 296, 295), (297, 296, 294), (174, 296, 297), (296, 174, 172), (298, 293, 299), (293, 298, 294), (172, 300, 296), (300, 172, 175), (301, 302, 303), (302, 301, 304), (304, 301, 305), (306, 303, 307), (306, 307, 308), (309, 303, 306), (303, 309, 301), (310, 308, 311), (310, 311, 312), (313, 308, 310), (308, 313, 306), (314, 312, 315), (314, 315, 316), (317, 312, 314), (312, 317, 310), (318, 316, 319), (318, 319, 320), (321, 316, 318), (316, 321, 314), (322, 320, 323), (322, 323, 324), (325, 320, 322), (320, 325, 318), (326, 324, 327), (326, 327, 328), (329, 324, 326), (324, 329, 322), (330, 328, 331), (330, 331, 332), (333, 328, 330), (328, 333, 326), (334, 332, 335), (334, 335, 336), (337, 332, 334), (332, 337, 330), (298, 336, 338), (298, 338, 300), (299, 336, 298), (336, 299, 334), (176, 300, 175), (339, 300, 176), (300, 339, 298), (176, 297, 339), (297, 176, 174), (176, 172, 174), (172, 176, 175), (298, 297, 294), (297, 298, 339), (334, 289, 337), (289, 334, 290), (295, 336, 292), (336, 295, 338), (300, 295, 296), (295, 300, 338), (334, 293, 290), (293, 334, 299), (330, 285, 333), (285, 330, 286), (291, 332, 288), (332, 291, 335), (336, 291, 292), (291, 336, 335), (330, 289, 286), (289, 330, 337), (326, 281, 329), (281, 326, 282), (287, 328, 284), (328, 287, 331), (326, 285, 282), (285, 326, 333), (332, 287, 288), (287, 332, 331), (322, 277, 325), (277, 322, 278), (283, 324, 280), (324, 283, 327), (322, 281, 278), (281, 322, 329), (328, 283, 284), (283, 328, 327), (318, 273, 321), (273, 318, 274), (279, 320, 276), (320, 279, 323), (318, 277, 274), (277, 318, 325), (324, 279, 280), (279, 324, 323), (314, 269, 317), (269, 314, 270), (275, 316, 272), (316, 275, 319), (314, 273, 270), (273, 314, 321), (320, 275, 276), (275, 320, 319), (310, 265, 313), (265, 310, 266), (271, 312, 268), (312, 271, 315), (310, 269, 266), (269, 310, 317), (316, 271, 272), (271, 316, 315), (306, 261, 309), (261, 306, 262), (267, 308, 264), (308, 267, 311), (306, 265, 262), (265, 306, 313), (312, 267, 268), (267, 312, 311), (301, 258, 305), (258, 301, 256), (263, 303, 260), (303, 263, 307), (308, 263, 264), (263, 308, 307), (301, 261, 256), (261, 301, 309), (259, 304, 257), (304, 259, 302), (303, 259, 260), (259, 303, 302), (304, 258, 257), (258, 304, 305), (340, 341, 342), (343, 341, 340), (341, 343, 344), (345, 346, 347), (342, 346, 345), (348, 342, 341), (342, 348, 346), (349, 350, 351), (347, 350, 349), (352, 347, 346), (347, 352, 350), (353, 354, 355), (351, 354, 353), (356, 351, 350), (351, 356, 354), (357, 358, 359), (355, 358, 357), (360, 355, 354), (355, 360, 358), (361, 362, 363), (359, 362, 361), (364, 359, 358), (359, 364, 362), (365, 366, 367), (363, 366, 365), (368, 363, 362), (363, 368, 366), (369, 370, 371), (367, 370, 369), (372, 367, 366), (367, 372, 370), (373, 374, 375), (371, 374, 373), (376, 371, 370), (371, 376, 374), (377, 378, 379), (375, 378, 377), (380, 375, 374), (375, 380, 378), (342, 381, 382), (381, 342, 345), (341, 383, 384), (383, 341, 344), (385, 386, 387), (388, 386, 385), (389, 386, 388), (386, 389, 390), (389, 391, 390), (392, 391, 389), (393, 391, 392), (391, 393, 394), (393, 395, 394), (396, 395, 393), (397, 395, 396), (395, 397, 398), (397, 399, 398), (400, 399, 397), (401, 399, 400), (399, 401, 402), (401, 403, 402), (404, 403, 401), (405, 403, 404), (403, 405, 406), (405, 407, 406), (408, 407, 405), (409, 407, 408), (407, 409, 410), (409, 411, 410), (412, 411, 409), (413, 411, 412), (411, 413, 414), (413, 415, 414), (416, 415, 413), (417, 415, 416), (415, 417, 418), (417, 419, 418), (420, 419, 417), (421, 419, 420), (419, 421, 381), (421, 382, 381), (422, 382, 421), (384, 382, 422), (382, 384, 423), (424, 384, 383), (384, 424, 423), (343, 423, 424), (423, 343, 340), (343, 383, 344), (383, 343, 424), (423, 342, 382), (342, 423, 340), (347, 418, 419), (418, 347, 349), (346, 422, 421), (422, 346, 348), (341, 422, 348), (422, 341, 384), (381, 347, 419), (347, 381, 345), (351, 414, 415), (414, 351, 353), (350, 420, 417), (420, 350, 352), (346, 420, 352), (420, 346, 421), (418, 351, 415), (351, 418, 349), (355, 410, 411), (410, 355, 357), (354, 416, 413), (416, 354, 356), (414, 355, 411), (355, 414, 353), (350, 416, 356), (416, 350, 417), (359, 406, 407), (406, 359, 361), (358, 412, 409), (412, 358, 360), (410, 359, 407), (359, 410, 357), (354, 412, 360), (412, 354, 413), (363, 402, 403), (402, 363, 365), (362, 408, 405), (408, 362, 364), (406, 363, 403), (363, 406, 361), (358, 408, 364), (408, 358, 409), (367, 398, 399), (398, 367, 369), (366, 404, 401), (404, 366, 368), (402, 367, 399), (367, 402, 365), (362, 404, 368), (404, 362, 405), (371, 394, 395), (394, 371, 373), (370, 400, 397), (400, 370, 372), (398, 371, 395), (371, 398, 369), (366, 400, 372), (400, 366, 401), (375, 390, 391), (390, 375, 377), (374, 396, 393), (396, 374, 376), (394, 375, 391), (375, 394, 373), (370, 396, 376), (396, 370, 397), (378, 425, 379), (386, 426, 387), (379, 426, 386), (427, 379, 425), (379, 427, 426), (378, 392, 389), (392, 378, 380), (374, 392, 380), (392, 374, 393), (390, 379, 386), (379, 390, 377), (428, 388, 385), (428, 429, 388), (430, 429, 428), (429, 430, 431), (378, 388, 429), (388, 378, 389), (387, 428, 385), (428, 387, 426), (432, 433, 434), (433, 432, 435), (432, 436, 435), (437, 436, 432), (436, 437, 438), (436, 438, 439), (438, 440, 439), (441, 440, 438), (440, 441, 442), (440, 442, 443), (442, 444, 443), (445, 444, 442), (444, 445, 446), (444, 446, 447), (446, 448, 447), (449, 448, 446), (448, 449, 450), (448, 450, 451), (450, 452, 451), (453, 452, 450), (452, 453, 454), (452, 454, 455), (454, 456, 455), (457, 456, 454), (456, 457, 458), (456, 458, 459), (458, 460, 459), (461, 460, 458), (460, 461, 462), (460, 462, 463), (462, 464, 463), (465, 464, 462), (464, 465, 466), (464, 466, 467), (466, 468, 467), (469, 468, 466), (468, 469, 470), (468, 470, 471), (470, 431, 471), (425, 431, 470), (378, 431, 425), (431, 378, 429), (469, 472, 470), (472, 469, 473), (474, 475, 476), (475, 474, 477), (477, 474, 478), (479, 476, 480), (479, 480, 481), (482, 476, 479), (476, 482, 474), (483, 481, 484), (483, 484, 485), (486, 481, 483), (481, 486, 479), (487, 485, 488), (487, 488, 489), (490, 485, 487), (485, 490, 483), (491, 489, 492), (491, 492, 493), (494, 489, 491), (489, 494, 487), (495, 493, 496), (495, 496, 497), (498, 493, 495), (493, 498, 491), (499, 497, 500), (499, 500, 501), (502, 497, 499), (497, 502, 495), (503, 501, 504), (503, 504, 505), (506, 501, 503), (501, 506, 499), (507, 505, 508), (507, 508, 509), (510, 505, 507), (505, 510, 503), (472, 509, 511), (472, 511, 430), (473, 509, 472), (509, 473, 507), (426, 430, 428), (427, 430, 426), (430, 427, 472), (425, 472, 427), (472, 425, 470), (465, 507, 466), (507, 465, 510), (509, 471, 511), (471, 509, 468), (471, 430, 511), (430, 471, 431), (469, 507, 473), (507, 469, 466), (461, 503, 462), (503, 461, 506), (505, 467, 508), (467, 505, 464), (467, 509, 508), (509, 467, 468), (465, 503, 510), (503, 465, 462), (457, 499, 458), (499, 457, 502), (501, 463, 504), (463, 501, 460), (461, 499, 506), (499, 461, 458), (463, 505, 504), (505, 463, 464), (453, 495, 454), (495, 453, 498), (497, 459, 500), (459, 497, 456), (457, 495, 502), (495, 457, 454), (459, 501, 500), (501, 459, 460), (449, 491, 450), (491, 449, 494), (493, 455, 496), (455, 493, 452), (453, 491, 498), (491, 453, 450), (455, 497, 496), (497, 455, 456), (445, 487, 446), (487, 445, 490), (489, 451, 492), (451, 489, 448), (449, 487, 494), (487, 449, 446), (451, 493, 492), (493, 451, 452), (441, 483, 442), (483, 441, 486), (485, 447, 488), (447, 485, 444), (445, 483, 490), (483, 445, 442), (447, 489, 488), (489, 447, 448), (437, 479, 438), (479, 437, 482), (481, 443, 484), (443, 481, 440), (441, 479, 486), (479, 441, 438), (443, 485, 484), (485, 443, 444), (434, 474, 432), (474, 434, 478), (476, 439, 480), (439, 476, 436), (439, 481, 480), (481, 439, 440), (437, 474, 482), (474, 437, 432), (477, 435, 475), (435, 477, 433), (435, 476, 475), (476, 435, 436), (434, 477, 478), (477, 434, 433), (512, 513, 514), (515, 513, 512), (513, 515, 516), (517, 518, 519), (514, 518, 517), (520, 514, 513), (514, 520, 518), (521, 522, 523), (519, 522, 521), (524, 519, 518), (519, 524, 522), (525, 526, 527), (523, 526, 525), (528, 523, 522), (523, 528, 526), (529, 530, 531), (527, 530, 529), (532, 527, 526), (527, 532, 530), (533, 534, 535), (531, 534, 533), (536, 531, 530), (531, 536, 534), (537, 538, 539), (535, 538, 537), (540, 535, 534), (535, 540, 538), (541, 542, 543), (539, 542, 541), (544, 539, 538), (539, 544, 542), (545, 546, 547), (543, 546, 545), (548, 543, 542), (543, 548, 546), (549, 550, 551), (547, 550, 549), (552, 547, 546), (547, 552, 550), (551, 436, 435), (553, 551, 550), (551, 553, 436), (554, 550, 552), (550, 554, 555), (433, 551, 435), (551, 433, 556), (434, 556, 433), (557, 556, 434), (555, 556, 557), (556, 555, 558), (555, 559, 558), (554, 559, 555), (560, 559, 554), (559, 560, 561), (560, 562, 561), (563, 562, 560), (564, 562, 563), (562, 564, 565), (564, 566, 565), (567, 566, 564), (568, 566, 567), (566, 568, 569), (568, 570, 569), (571, 570, 568), (572, 570, 571), (570, 572, 573), (572, 574, 573), (575, 574, 572), (576, 574, 575), (574, 576, 577), (576, 578, 577), (579, 578, 576), (580, 578, 579), (578, 580, 581), (580, 582, 581), (583, 582, 580), (584, 582, 583), (582, 584, 585), (584, 586, 585), (587, 586, 584), (588, 586, 587), (586, 588, 589), (588, 590, 589), (591, 590, 588), (592, 590, 591), (590, 592, 593), (594, 592, 595), (592, 594, 593), (557, 436, 553), (436, 557, 434), (436, 433, 435), (433, 436, 434), (557, 550, 555), (550, 557, 553), (563, 546, 548), (546, 563, 560), (558, 547, 549), (547, 558, 559), (551, 558, 549), (558, 551, 556), (554, 546, 560), (546, 554, 552), (567, 542, 544), (542, 567, 564), (561, 543, 545), (543, 561, 562), (547, 561, 545), (561, 547, 559), (563, 542, 564), (542, 563, 548), (571, 538, 540), (538, 571, 568), (565, 539, 541), (539, 565, 566), (567, 538, 568), (538, 567, 544), (543, 565, 541), (565, 543, 562), (575, 534, 536), (534, 575, 572), (569, 535, 537), (535, 569, 570), (571, 534, 572), (534, 571, 540), (539, 569, 537), (569, 539, 566), (579, 530, 532), (530, 579, 576), (573, 531, 533), (531, 573, 574), (575, 530, 576), (530, 575, 536), (535, 573, 533), (573, 535, 570), (583, 526, 528), (526, 583, 580), (577, 527, 529), (527, 577, 578), (579, 526, 580), (526, 579, 532), (531, 577, 529), (577, 531, 574), (587, 522, 524), (522, 587, 584), (581, 523, 525), (523, 581, 582), (583, 522, 584), (522, 583, 528), (527, 581, 525), (581, 527, 578), (591, 518, 520), (518, 591, 588), (585, 519, 521), (519, 585, 586), (587, 518, 588), (518, 587, 524), (523, 585, 521), (585, 523, 582), (595, 513, 516), (513, 595, 592), (589, 514, 517), (514, 589, 590), (519, 589, 517), (589, 519, 586), (591, 513, 592), (513, 591, 520), (593, 515, 512), (515, 593, 594), (514, 593, 512), (593, 514, 590), (595, 515, 594), (515, 595, 516), (596, 597, 598), (597, 596, 599), (596, 600, 599), (601, 600, 596), (600, 601, 602), (600, 602, 603), (602, 604, 603), (605, 604, 602), (604, 605, 606), (604, 606, 607), (606, 608, 607), (609, 608, 606), (608, 609, 610), (608, 610, 611), (610, 612, 611), (613, 612, 610), (612, 613, 614), (612, 614, 615), (614, 616, 615), (617, 616, 614), (616, 617, 618), (616, 618, 619), (618, 620, 619), (621, 620, 618), (620, 621, 622), (620, 622, 623), (622, 624, 623), (625, 624, 622), (624, 625, 626), (624, 626, 627), (626, 628, 627), (629, 628, 626), (628, 629, 630), (628, 630, 631), (630, 632, 631), (633, 632, 630), (632, 633, 634), (632, 634, 635), (634, 636, 635), (637, 636, 634), (514, 636, 637), (636, 514, 512), (638, 633, 639), (633, 638, 634), (512, 640, 636), (640, 512, 515), (641, 642, 643), (642, 641, 644), (644, 641, 645), (646, 643, 647), (646, 647, 648), (649, 643, 646), (643, 649, 641), (650, 648, 651), (650, 651, 652), (653, 648, 650), (648, 653, 646), (654, 652, 655), (654, 655, 656), (657, 652, 654), (652, 657, 650), (658, 656, 659), (658, 659, 660), (661, 656, 658), (656, 661, 654), (662, 660, 663), (662, 663, 664), (665, 660, 662), (660, 665, 658), (666, 664, 667), (666, 667, 668), (669, 664, 666), (664, 669, 662), (670, 668, 671), (670, 671, 672), (673, 668, 670), (668, 673, 666), (674, 672, 675), (674, 675, 676), (677, 672, 674), (672, 677, 670), (638, 676, 678), (638, 678, 640), (639, 676, 638), (676, 639, 674), (516, 640, 515), (679, 640, 516), (640, 679, 638), (516, 637, 679), (637, 516, 514), (516, 512, 514), (512, 516, 515), (638, 637, 634), (637, 638, 679), (674, 629, 677), (629, 674, 630), (635, 676, 632), (676, 635, 678), (640, 635, 636), (635, 640, 678), (674, 633, 630), (633, 674, 639), (670, 625, 673), (625, 670, 626), (631, 672, 628), (672, 631, 675), (676, 631, 632), (631, 676, 675), (670, 629, 626), (629, 670, 677), (666, 621, 669), (621, 666, 622), (627, 668, 624), (668, 627, 671), (666, 625, 622), (625, 666, 673), (672, 627, 628), (627, 672, 671), (662, 617, 665), (617, 662, 618), (623, 664, 620), (664, 623, 667), (662, 621, 618), (621, 662, 669), (668, 623, 624), (623, 668, 667), (658, 613, 661), (613, 658, 614), (619, 660, 616), (660, 619, 663), (658, 617, 614), (617, 658, 665), (664, 619, 620), (619, 664, 663), (654, 609, 657), (609, 654, 610), (615, 656, 612), (656, 615, 659), (654, 613, 610), (613, 654, 661), (660, 615, 616), (615, 660, 659), (650, 605, 653), (605, 650, 606), (611, 652, 608), (652, 611, 655), (650, 609, 606), (609, 650, 657), (656, 611, 612), (611, 656, 655), (646, 601, 649), (601, 646, 602), (607, 648, 604), (648, 607, 651), (646, 605, 602), (605, 646, 653), (652, 607, 608), (607, 652, 651), (641, 598, 645), (598, 641, 596), (603, 643, 600), (643, 603, 647), (648, 603, 604), (603, 648, 647), (641, 601, 596), (601, 641, 649), (599, 644, 597), (644, 599, 642), (643, 599, 600), (599, 643, 642), (644, 598, 597), (598, 644, 645), (680, 681, 682), (683, 681, 680), (681, 683, 684), (685, 686, 687), (682, 686, 685), (688, 682, 681), (682, 688, 686), (689, 690, 691), (687, 690, 689), (692, 687, 686), (687, 692, 690), (693, 694, 695), (691, 694, 693), (696, 691, 690), (691, 696, 694), (697, 698, 699), (695, 698, 697), (700, 695, 694), (695, 700, 698), (701, 702, 703), (699, 702, 701), (704, 699, 698), (699, 704, 702), (705, 706, 707), (703, 706, 705), (708, 703, 702), (703, 708, 706), (709, 710, 711), (707, 710, 709), (712, 707, 706), (707, 712, 710), (713, 714, 715), (711, 714, 713), (716, 711, 710), (711, 716, 714), (717, 718, 719), (715, 718, 717), (720, 715, 714), (715, 720, 718), (682, 721, 722), (721, 682, 685), (681, 723, 724), (723, 681, 684), (725, 726, 727), (728, 726, 725), (729, 726, 728), (726, 729, 730), (729, 731, 730), (732, 731, 729), (733, 731, 732), (731, 733, 734), (733, 735, 734), (736, 735, 733), (737, 735, 736), (735, 737, 738), (737, 739, 738), (740, 739, 737), (741, 739, 740), (739, 741, 742), (741, 743, 742), (744, 743, 741), (745, 743, 744), (743, 745, 746), (745, 747, 746), (748, 747, 745), (749, 747, 748), (747, 749, 750), (749, 751, 750), (752, 751, 749), (753, 751, 752), (751, 753, 754), (753, 755, 754), (756, 755, 753), (757, 755, 756), (755, 757, 758), (757, 759, 758), (760, 759, 757), (761, 759, 760), (759, 761, 721), (761, 722, 721), (762, 722, 761), (724, 722, 762), (722, 724, 763), (764, 724, 723), (724, 764, 763), (683, 763, 764), (763, 683, 680), (683, 723, 684), (723, 683, 764), (763, 682, 722), (682, 763, 680), (687, 758, 759), (758, 687, 689), (686, 762, 761), (762, 686, 688), (681, 762, 688), (762, 681, 724), (721, 687, 759), (687, 721, 685), (691, 754, 755), (754, 691, 693), (690, 760, 757), (760, 690, 692), (686, 760, 692), (760, 686, 761), (758, 691, 755), (691, 758, 689), (695, 750, 751), (750, 695, 697), (694, 756, 753), (756, 694, 696), (754, 695, 751), (695, 754, 693), (690, 756, 696), (756, 690, 757), (699, 746, 747), (746, 699, 701), (698, 752, 749), (752, 698, 700), (750, 699, 747), (699, 750, 697), (694, 752, 700), (752, 694, 753), (703, 742, 743), (742, 703, 705), (702, 748, 745), (748, 702, 704), (746, 703, 743), (703, 746, 701), (698, 748, 704), (748, 698, 749), (707, 738, 739), (738, 707, 709), (706, 744, 741), (744, 706, 708), (742, 707, 739), (707, 742, 705), (702, 744, 708), (744, 702, 745), (711, 734, 735), (734, 711, 713), (710, 740, 737), (740, 710, 712), (738, 711, 735), (711, 738, 709), (706, 740, 712), (740, 706, 741), (715, 730, 731), (730, 715, 717), (714, 736, 733), (736, 714, 716), (734, 715, 731), (715, 734, 713), (710, 736, 716), (736, 710, 737), (718, 765, 719), (726, 766, 727), (719, 766, 726), (767, 719, 765), (719, 767, 766), (718, 732, 729), (732, 718, 720), (714, 732, 720), (732, 714, 733), (730, 719, 726), (719, 730, 717), (768, 728, 725), (768, 769, 728), (770, 769, 768), (769, 770, 771), (718, 728, 769), (728, 718, 729), (727, 768, 725), (768, 727, 766), (772, 773, 774), (773, 772, 775), (772, 776, 775), (777, 776, 772), (776, 777, 778), (776, 778, 779), (778, 780, 779), (781, 780, 778), (780, 781, 782), (780, 782, 783), (782, 784, 783), (785, 784, 782), (784, 785, 786), (784, 786, 787), (786, 788, 787), (789, 788, 786), (788, 789, 790), (788, 790, 791), (790, 792, 791), (793, 792, 790), (792, 793, 794), (792, 794, 795), (794, 796, 795), (797, 796, 794), (796, 797, 798), (796, 798, 799), (798, 800, 799), (801, 800, 798), (800, 801, 802), (800, 802, 803), (802, 804, 803), (805, 804, 802), (804, 805, 806), (804, 806, 807), (806, 808, 807), (809, 808, 806), (808, 809, 810), (808, 810, 811), (810, 771, 811), (765, 771, 810), (718, 771, 765), (771, 718, 769), (809, 812, 810), (812, 809, 813), (814, 815, 816), (815, 814, 817), (817, 814, 818), (819, 816, 820), (819, 820, 821), (822, 816, 819), (816, 822, 814), (823, 821, 824), (823, 824, 825), (826, 821, 823), (821, 826, 819), (827, 825, 828), (827, 828, 829), (830, 825, 827), (825, 830, 823), (831, 829, 832), (831, 832, 833), (834, 829, 831), (829, 834, 827), (835, 833, 836), (835, 836, 837), (838, 833, 835), (833, 838, 831), (839, 837, 840), (839, 840, 841), (842, 837, 839), (837, 842, 835), (843, 841, 844), (843, 844, 845), (846, 841, 843), (841, 846, 839), (847, 845, 848), (847, 848, 849), (850, 845, 847), (845, 850, 843), (812, 849, 851), (812, 851, 770), (813, 849, 812), (849, 813, 847), (766, 770, 768), (767, 770, 766), (770, 767, 812), (765, 812, 767), (812, 765, 810), (805, 847, 806), (847, 805, 850), (849, 811, 851), (811, 849, 808), (811, 770, 851), (770, 811, 771), (809, 847, 813), (847, 809, 806), (801, 843, 802), (843, 801, 846), (845, 807, 848), (807, 845, 804), (807, 849, 848), (849, 807, 808), (805, 843, 850), (843, 805, 802), (797, 839, 798), (839, 797, 842), (841, 803, 844), (803, 841, 800), (801, 839, 846), (839, 801, 798), (803, 845, 844), (845, 803, 804), (793, 835, 794), (835, 793, 838), (837, 799, 840), (799, 837, 796), (797, 835, 842), (835, 797, 794), (799, 841, 840), (841, 799, 800), (789, 831, 790), (831, 789, 834), (833, 795, 836), (795, 833, 792), (793, 831, 838), (831, 793, 790), (795, 837, 836), (837, 795, 796), (785, 827, 786), (827, 785, 830), (829, 791, 832), (791, 829, 788), (789, 827, 834), (827, 789, 786), (791, 833, 832), (833, 791, 792), (781, 823, 782), (823, 781, 826), (825, 787, 828), (787, 825, 784), (785, 823, 830), (823, 785, 782), (787, 829, 828), (829, 787, 788), (777, 819, 778), (819, 777, 822), (821, 783, 824), (783, 821, 780), (781, 819, 826), (819, 781, 778), (783, 825, 824), (825, 783, 784), (774, 814, 772), (814, 774, 818), (816, 779, 820), (779, 816, 776), (779, 821, 820), (821, 779, 780), (777, 814, 822), (814, 777, 772), (817, 775, 815), (775, 817, 773), (775, 816, 815), (816, 775, 776), (774, 817, 818), (817, 774, 773)])
me_stairs.materials.append(mat_material_001)
me_stairs.use_remesh_preserve_volume = False
me_stairs.use_remesh_preserve_attributes = False
me_stairs.use_mirror_vertex_groups = False
me_stairs.update()

# ---- objects
ob_cube = bpy.data.objects.new('Cube', me_cube_001)
ob_spot_001 = bpy.data.objects.new('Spot.001', light_spot_001)
ob_spot = bpy.data.objects.new('Spot', light_spot)
ob_stairs = bpy.data.objects.new('Stairs', me_stairs)
ob_lamp = bpy.data.objects.new('Lamp', light_lamp)
ob_camera = bpy.data.objects.new('Camera', cam_camera)

# ---- transforms, parenting, visibility, modifiers, constraints
ob_cube.location = (-0.998, 0.9999, 3.965)
ob_cube.scale = (2.011, 2.011, 2.011)
ob_cube.lineart.crease_threshold = 0.0
ob_spot_001.location = (-2.894, 2.63, 13.28)
ob_spot_001.rotation_euler = (5.347e-09, -0.2776, -3.828e-08)
ob_spot_001.lineart.crease_threshold = 0.0
ob_spot.location = (-1.047, 1.14, 6.62)
ob_spot.rotation_euler = (-0.6013, -0.1688, 0.2978)
ob_spot.lineart.crease_threshold = 0.0
ob_stairs.location = (0.0, 0.0, 0.0)
ob_stairs.scale = (0.01, 0.01, 0.01)
ob_stairs.lineart.crease_threshold = 0.0
ob_lamp.location = (-2.481, -0.3833, 15.84)
ob_lamp.rotation_euler = (-0.1213, 0.1889, 3.099)
ob_lamp.lock_rotations_4d = False
ob_lamp.empty_display_type = 'ARROWS'
ob_lamp.color = (0.0, 0.0, 0.0, 0.0)
ob_lamp.lineart.crease_threshold = 0.0
ob_camera.location = (0.4321, 2.377, 10.11)
ob_camera.rotation_euler = (0.7595, 0.01082, 2.419)
ob_camera.lock_rotations_4d = False
ob_camera.empty_display_type = 'ARROWS'
ob_camera.color = (0.0, 0.0, 0.0, 0.0)
ob_camera.display_type = 'WIRE'
ob_camera.lineart.crease_threshold = 0.0

# ---- collection membership
col_collection_1.objects.link(ob_cube)
col_collection_1.objects.link(ob_spot_001)
col_collection_1.objects.link(ob_spot)
col_collection_1.objects.link(ob_stairs)
col_collection_1.objects.link(ob_lamp)
col_collection_1.objects.link(ob_camera)

# ---- scene / render settings (as saved in the file)
scene.camera = ob_camera
scene.frame_start = 1; scene.frame_end = 250; scene.frame_set(1)
scene.render.engine = 'CYCLES'
scene.render.image_settings.compression = 0
scene.render.dither_intensity = 0.0
scene.cycles.use_denoising = False
scene.cycles.samples = 200
scene.cycles.sampling_pattern = 'TABULATED_SOBOL'
scene.cycles.light_sampling_threshold = 0.0
scene.cycles.use_adaptive_sampling = False
scene.cycles.use_light_tree = False
scene.cycles.blur_glossy = 0.0
scene.cycles.pixel_filter_type = 'GAUSSIAN'
scene.cycles.sample_clamp_indirect = 0.0
scene.view_settings.view_transform = 'Standard'
bpy.context.view_layer.update()

